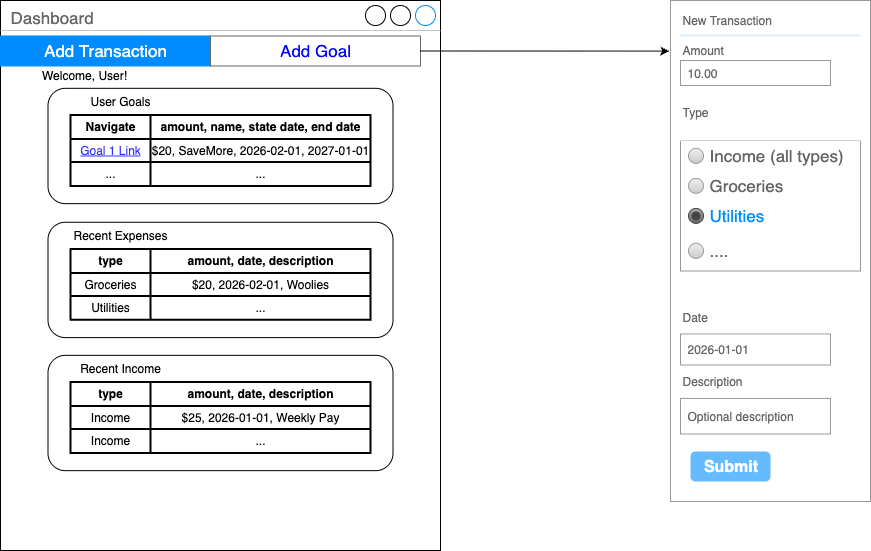

The diagram above was exported from draw.io. Its source (the exported page's mxGraphModel, read from the mxfile embedded in the PNG):
<mxGraphModel dx="1113" dy="718" grid="1" gridSize="10" guides="1" tooltips="1" connect="1" arrows="1" fold="1" page="1" pageScale="1" pageWidth="827" pageHeight="1169" math="0" shadow="0">
  <root>
    <mxCell id="0" />
    <mxCell id="1" parent="0" />
    <mxCell id="yV52H4vDqICFpYCts7A8-55" value="" style="group" parent="1" connectable="0" vertex="1">
      <mxGeometry x="710" y="30" width="440" height="550" as="geometry" />
    </mxCell>
    <mxCell id="yV52H4vDqICFpYCts7A8-37" value="Dashboard" style="strokeWidth=1;shadow=0;dashed=0;align=center;html=1;shape=mxgraph.mockup.containers.window;align=left;verticalAlign=top;spacingLeft=8;strokeColor2=#008cff;strokeColor3=#c4c4c4;fontColor=#666666;mainText=;fontSize=17;labelBackgroundColor=none;whiteSpace=wrap;" parent="yV52H4vDqICFpYCts7A8-55" vertex="1">
      <mxGeometry width="440" height="550" as="geometry" />
    </mxCell>
    <mxCell id="yV52H4vDqICFpYCts7A8-43" value="" style="swimlane;shape=mxgraph.bootstrap.anchor;strokeColor=#666666;fillColor=#ffffff;fontColor=#0000FF;fontStyle=0;childLayout=stackLayout;horizontal=0;startSize=0;horizontalStack=1;resizeParent=1;resizeParentMax=0;resizeLast=0;collapsible=0;marginBottom=0;whiteSpace=wrap;html=1;" parent="yV52H4vDqICFpYCts7A8-55" vertex="1">
      <mxGeometry y="35.483870967741936" width="420" height="30" as="geometry" />
    </mxCell>
    <mxCell id="yV52H4vDqICFpYCts7A8-44" value="Add Transaction" style="text;strokeColor=#008CFF;align=center;verticalAlign=middle;spacingLeft=10;spacingRight=10;overflow=hidden;points=[[0,0.5],[1,0.5]];portConstraint=eastwest;rotatable=0;whiteSpace=wrap;html=1;fillColor=#008CFF;fontColor=#ffffff;fontSize=17;" parent="yV52H4vDqICFpYCts7A8-43" vertex="1">
      <mxGeometry width="210" height="30" as="geometry" />
    </mxCell>
    <mxCell id="yV52H4vDqICFpYCts7A8-45" value="Add Goal" style="text;strokeColor=inherit;align=center;verticalAlign=middle;spacingLeft=10;spacingRight=10;overflow=hidden;points=[[0,0.5],[1,0.5]];portConstraint=eastwest;rotatable=0;whiteSpace=wrap;html=1;fillColor=inherit;fontColor=inherit;fontSize=17;" parent="yV52H4vDqICFpYCts7A8-43" vertex="1">
      <mxGeometry x="210" width="210" height="30" as="geometry" />
    </mxCell>
    <mxCell id="yV52H4vDqICFpYCts7A8-48" value="Welcome, User!" style="text;html=1;align=center;verticalAlign=middle;whiteSpace=wrap;rounded=0;" parent="yV52H4vDqICFpYCts7A8-55" vertex="1">
      <mxGeometry x="14" y="61.20967741935484" width="140" height="26.612903225806452" as="geometry" />
    </mxCell>
    <mxCell id="yV52H4vDqICFpYCts7A8-51" value="" style="rounded=1;whiteSpace=wrap;html=1;" parent="yV52H4vDqICFpYCts7A8-55" vertex="1">
      <mxGeometry x="47.5" y="354.83870967741933" width="345" height="115.3225806451613" as="geometry" />
    </mxCell>
    <mxCell id="JYxWmALQu_oz53jCvFI_-1" value="" style="shape=table;html=1;whiteSpace=wrap;startSize=0;container=1;collapsible=0;childLayout=tableLayout;strokeWidth=2;" vertex="1" parent="yV52H4vDqICFpYCts7A8-55">
      <mxGeometry x="70" y="381.4516129032258" width="300" height="70.96774193548387" as="geometry" />
    </mxCell>
    <mxCell id="JYxWmALQu_oz53jCvFI_-2" value="" style="shape=tableRow;horizontal=0;startSize=0;swimlaneHead=0;swimlaneBody=0;top=0;left=0;bottom=0;right=0;collapsible=0;dropTarget=0;fillColor=none;points=[[0,0.5],[1,0.5]];portConstraint=eastwest;" vertex="1" parent="JYxWmALQu_oz53jCvFI_-1">
      <mxGeometry width="300" height="24" as="geometry" />
    </mxCell>
    <mxCell id="JYxWmALQu_oz53jCvFI_-3" value="type" style="shape=partialRectangle;html=1;whiteSpace=wrap;connectable=0;fillColor=none;top=0;left=0;bottom=0;right=0;overflow=hidden;fontStyle=1" vertex="1" parent="JYxWmALQu_oz53jCvFI_-2">
      <mxGeometry width="80" height="24" as="geometry">
        <mxRectangle width="80" height="24" as="alternateBounds" />
      </mxGeometry>
    </mxCell>
    <mxCell id="JYxWmALQu_oz53jCvFI_-4" value="amount, date, description" style="shape=partialRectangle;html=1;whiteSpace=wrap;connectable=0;fillColor=none;top=0;left=0;bottom=0;right=0;overflow=hidden;fontStyle=1" vertex="1" parent="JYxWmALQu_oz53jCvFI_-2">
      <mxGeometry x="80" width="220" height="24" as="geometry">
        <mxRectangle width="220" height="24" as="alternateBounds" />
      </mxGeometry>
    </mxCell>
    <mxCell id="JYxWmALQu_oz53jCvFI_-5" value="" style="shape=tableRow;horizontal=0;startSize=0;swimlaneHead=0;swimlaneBody=0;top=0;left=0;bottom=0;right=0;collapsible=0;dropTarget=0;fillColor=none;points=[[0,0.5],[1,0.5]];portConstraint=eastwest;" vertex="1" parent="JYxWmALQu_oz53jCvFI_-1">
      <mxGeometry y="24" width="300" height="23" as="geometry" />
    </mxCell>
    <mxCell id="JYxWmALQu_oz53jCvFI_-6" value="Income" style="shape=partialRectangle;html=1;whiteSpace=wrap;connectable=0;fillColor=none;top=0;left=0;bottom=0;right=0;overflow=hidden;" vertex="1" parent="JYxWmALQu_oz53jCvFI_-5">
      <mxGeometry width="80" height="23" as="geometry">
        <mxRectangle width="80" height="23" as="alternateBounds" />
      </mxGeometry>
    </mxCell>
    <mxCell id="JYxWmALQu_oz53jCvFI_-7" value="$25, 2026-01-01, Weekly Pay" style="shape=partialRectangle;html=1;whiteSpace=wrap;connectable=0;fillColor=none;top=0;left=0;bottom=0;right=0;overflow=hidden;" vertex="1" parent="JYxWmALQu_oz53jCvFI_-5">
      <mxGeometry x="80" width="220" height="23" as="geometry">
        <mxRectangle width="220" height="23" as="alternateBounds" />
      </mxGeometry>
    </mxCell>
    <mxCell id="JYxWmALQu_oz53jCvFI_-8" value="" style="shape=tableRow;horizontal=0;startSize=0;swimlaneHead=0;swimlaneBody=0;top=0;left=0;bottom=0;right=0;collapsible=0;dropTarget=0;fillColor=none;points=[[0,0.5],[1,0.5]];portConstraint=eastwest;" vertex="1" parent="JYxWmALQu_oz53jCvFI_-1">
      <mxGeometry y="47" width="300" height="24" as="geometry" />
    </mxCell>
    <mxCell id="JYxWmALQu_oz53jCvFI_-9" value="Income" style="shape=partialRectangle;html=1;whiteSpace=wrap;connectable=0;fillColor=none;top=0;left=0;bottom=0;right=0;overflow=hidden;" vertex="1" parent="JYxWmALQu_oz53jCvFI_-8">
      <mxGeometry width="80" height="24" as="geometry">
        <mxRectangle width="80" height="24" as="alternateBounds" />
      </mxGeometry>
    </mxCell>
    <mxCell id="JYxWmALQu_oz53jCvFI_-10" value="..." style="shape=partialRectangle;html=1;whiteSpace=wrap;connectable=0;fillColor=none;top=0;left=0;bottom=0;right=0;overflow=hidden;" vertex="1" parent="JYxWmALQu_oz53jCvFI_-8">
      <mxGeometry x="80" width="220" height="24" as="geometry">
        <mxRectangle width="220" height="24" as="alternateBounds" />
      </mxGeometry>
    </mxCell>
    <mxCell id="JYxWmALQu_oz53jCvFI_-11" value="Recent Income" style="text;html=1;align=center;verticalAlign=middle;whiteSpace=wrap;rounded=0;" vertex="1" parent="yV52H4vDqICFpYCts7A8-55">
      <mxGeometry x="50" y="354.83870967741933" width="140" height="26.612903225806452" as="geometry" />
    </mxCell>
    <mxCell id="JYxWmALQu_oz53jCvFI_-55" value="" style="group" vertex="1" connectable="0" parent="yV52H4vDqICFpYCts7A8-55">
      <mxGeometry x="47.5" y="87.8225806451613" width="345" height="249.2741935483871" as="geometry" />
    </mxCell>
    <mxCell id="JYxWmALQu_oz53jCvFI_-43" value="" style="rounded=1;whiteSpace=wrap;html=1;" vertex="1" parent="JYxWmALQu_oz53jCvFI_-55">
      <mxGeometry width="345" height="115.3225806451613" as="geometry" />
    </mxCell>
    <mxCell id="JYxWmALQu_oz53jCvFI_-44" value="" style="shape=table;html=1;whiteSpace=wrap;startSize=0;container=1;collapsible=0;childLayout=tableLayout;strokeWidth=2;" vertex="1" parent="JYxWmALQu_oz53jCvFI_-55">
      <mxGeometry x="22.5" y="26.612903225806452" width="300" height="70.96774193548387" as="geometry" />
    </mxCell>
    <mxCell id="JYxWmALQu_oz53jCvFI_-45" value="" style="shape=tableRow;horizontal=0;startSize=0;swimlaneHead=0;swimlaneBody=0;top=0;left=0;bottom=0;right=0;collapsible=0;dropTarget=0;fillColor=none;points=[[0,0.5],[1,0.5]];portConstraint=eastwest;" vertex="1" parent="JYxWmALQu_oz53jCvFI_-44">
      <mxGeometry width="300" height="24" as="geometry" />
    </mxCell>
    <mxCell id="JYxWmALQu_oz53jCvFI_-46" value="Navigate" style="shape=partialRectangle;html=1;whiteSpace=wrap;connectable=0;fillColor=none;top=0;left=0;bottom=0;right=0;overflow=hidden;fontStyle=1" vertex="1" parent="JYxWmALQu_oz53jCvFI_-45">
      <mxGeometry width="80" height="24" as="geometry">
        <mxRectangle width="80" height="24" as="alternateBounds" />
      </mxGeometry>
    </mxCell>
    <mxCell id="JYxWmALQu_oz53jCvFI_-47" value="amount, name, state date, end date" style="shape=partialRectangle;html=1;whiteSpace=wrap;connectable=0;fillColor=none;top=0;left=0;bottom=0;right=0;overflow=hidden;fontStyle=1" vertex="1" parent="JYxWmALQu_oz53jCvFI_-45">
      <mxGeometry x="80" width="220" height="24" as="geometry">
        <mxRectangle width="220" height="24" as="alternateBounds" />
      </mxGeometry>
    </mxCell>
    <mxCell id="JYxWmALQu_oz53jCvFI_-48" value="" style="shape=tableRow;horizontal=0;startSize=0;swimlaneHead=0;swimlaneBody=0;top=0;left=0;bottom=0;right=0;collapsible=0;dropTarget=0;fillColor=none;points=[[0,0.5],[1,0.5]];portConstraint=eastwest;" vertex="1" parent="JYxWmALQu_oz53jCvFI_-44">
      <mxGeometry y="24" width="300" height="23" as="geometry" />
    </mxCell>
    <mxCell id="JYxWmALQu_oz53jCvFI_-49" value="&lt;font style=&quot;color: rgb(51, 51, 255);&quot;&gt;&lt;u&gt;Goal 1 Link&lt;/u&gt;&lt;/font&gt;" style="shape=partialRectangle;html=1;whiteSpace=wrap;connectable=0;fillColor=none;top=0;left=0;bottom=0;right=0;overflow=hidden;" vertex="1" parent="JYxWmALQu_oz53jCvFI_-48">
      <mxGeometry width="80" height="23" as="geometry">
        <mxRectangle width="80" height="23" as="alternateBounds" />
      </mxGeometry>
    </mxCell>
    <mxCell id="JYxWmALQu_oz53jCvFI_-50" value="$20, SaveMore, 2026-02-01, 2027-01-01" style="shape=partialRectangle;html=1;whiteSpace=wrap;connectable=0;fillColor=none;top=0;left=0;bottom=0;right=0;overflow=hidden;" vertex="1" parent="JYxWmALQu_oz53jCvFI_-48">
      <mxGeometry x="80" width="220" height="23" as="geometry">
        <mxRectangle width="220" height="23" as="alternateBounds" />
      </mxGeometry>
    </mxCell>
    <mxCell id="JYxWmALQu_oz53jCvFI_-51" value="" style="shape=tableRow;horizontal=0;startSize=0;swimlaneHead=0;swimlaneBody=0;top=0;left=0;bottom=0;right=0;collapsible=0;dropTarget=0;fillColor=none;points=[[0,0.5],[1,0.5]];portConstraint=eastwest;" vertex="1" parent="JYxWmALQu_oz53jCvFI_-44">
      <mxGeometry y="47" width="300" height="24" as="geometry" />
    </mxCell>
    <mxCell id="JYxWmALQu_oz53jCvFI_-52" value="..." style="shape=partialRectangle;html=1;whiteSpace=wrap;connectable=0;fillColor=none;top=0;left=0;bottom=0;right=0;overflow=hidden;" vertex="1" parent="JYxWmALQu_oz53jCvFI_-51">
      <mxGeometry width="80" height="24" as="geometry">
        <mxRectangle width="80" height="24" as="alternateBounds" />
      </mxGeometry>
    </mxCell>
    <mxCell id="JYxWmALQu_oz53jCvFI_-53" value="..." style="shape=partialRectangle;html=1;whiteSpace=wrap;connectable=0;fillColor=none;top=0;left=0;bottom=0;right=0;overflow=hidden;" vertex="1" parent="JYxWmALQu_oz53jCvFI_-51">
      <mxGeometry x="80" width="220" height="24" as="geometry">
        <mxRectangle width="220" height="24" as="alternateBounds" />
      </mxGeometry>
    </mxCell>
    <mxCell id="JYxWmALQu_oz53jCvFI_-54" value="User Goals" style="text;html=1;align=center;verticalAlign=middle;whiteSpace=wrap;rounded=0;" vertex="1" parent="JYxWmALQu_oz53jCvFI_-55">
      <mxGeometry x="2.5" width="140" height="26.612903225806452" as="geometry" />
    </mxCell>
    <mxCell id="JYxWmALQu_oz53jCvFI_-31" value="" style="rounded=1;whiteSpace=wrap;html=1;" vertex="1" parent="JYxWmALQu_oz53jCvFI_-55">
      <mxGeometry y="133.9516129032258" width="345" height="115.3225806451613" as="geometry" />
    </mxCell>
    <mxCell id="JYxWmALQu_oz53jCvFI_-32" value="" style="shape=table;html=1;whiteSpace=wrap;startSize=0;container=1;collapsible=0;childLayout=tableLayout;strokeWidth=2;" vertex="1" parent="JYxWmALQu_oz53jCvFI_-55">
      <mxGeometry x="22.5" y="160.56451612903226" width="300" height="70.96774193548387" as="geometry" />
    </mxCell>
    <mxCell id="JYxWmALQu_oz53jCvFI_-33" value="" style="shape=tableRow;horizontal=0;startSize=0;swimlaneHead=0;swimlaneBody=0;top=0;left=0;bottom=0;right=0;collapsible=0;dropTarget=0;fillColor=none;points=[[0,0.5],[1,0.5]];portConstraint=eastwest;" vertex="1" parent="JYxWmALQu_oz53jCvFI_-32">
      <mxGeometry width="300" height="24" as="geometry" />
    </mxCell>
    <mxCell id="JYxWmALQu_oz53jCvFI_-34" value="type" style="shape=partialRectangle;html=1;whiteSpace=wrap;connectable=0;fillColor=none;top=0;left=0;bottom=0;right=0;overflow=hidden;fontStyle=1" vertex="1" parent="JYxWmALQu_oz53jCvFI_-33">
      <mxGeometry width="80" height="24" as="geometry">
        <mxRectangle width="80" height="24" as="alternateBounds" />
      </mxGeometry>
    </mxCell>
    <mxCell id="JYxWmALQu_oz53jCvFI_-35" value="amount, date, description" style="shape=partialRectangle;html=1;whiteSpace=wrap;connectable=0;fillColor=none;top=0;left=0;bottom=0;right=0;overflow=hidden;fontStyle=1" vertex="1" parent="JYxWmALQu_oz53jCvFI_-33">
      <mxGeometry x="80" width="220" height="24" as="geometry">
        <mxRectangle width="220" height="24" as="alternateBounds" />
      </mxGeometry>
    </mxCell>
    <mxCell id="JYxWmALQu_oz53jCvFI_-36" value="" style="shape=tableRow;horizontal=0;startSize=0;swimlaneHead=0;swimlaneBody=0;top=0;left=0;bottom=0;right=0;collapsible=0;dropTarget=0;fillColor=none;points=[[0,0.5],[1,0.5]];portConstraint=eastwest;" vertex="1" parent="JYxWmALQu_oz53jCvFI_-32">
      <mxGeometry y="24" width="300" height="23" as="geometry" />
    </mxCell>
    <mxCell id="JYxWmALQu_oz53jCvFI_-37" value="Groceries" style="shape=partialRectangle;html=1;whiteSpace=wrap;connectable=0;fillColor=none;top=0;left=0;bottom=0;right=0;overflow=hidden;" vertex="1" parent="JYxWmALQu_oz53jCvFI_-36">
      <mxGeometry width="80" height="23" as="geometry">
        <mxRectangle width="80" height="23" as="alternateBounds" />
      </mxGeometry>
    </mxCell>
    <mxCell id="JYxWmALQu_oz53jCvFI_-38" value="$20, 2026-02-01, Woolies" style="shape=partialRectangle;html=1;whiteSpace=wrap;connectable=0;fillColor=none;top=0;left=0;bottom=0;right=0;overflow=hidden;" vertex="1" parent="JYxWmALQu_oz53jCvFI_-36">
      <mxGeometry x="80" width="220" height="23" as="geometry">
        <mxRectangle width="220" height="23" as="alternateBounds" />
      </mxGeometry>
    </mxCell>
    <mxCell id="JYxWmALQu_oz53jCvFI_-39" value="" style="shape=tableRow;horizontal=0;startSize=0;swimlaneHead=0;swimlaneBody=0;top=0;left=0;bottom=0;right=0;collapsible=0;dropTarget=0;fillColor=none;points=[[0,0.5],[1,0.5]];portConstraint=eastwest;" vertex="1" parent="JYxWmALQu_oz53jCvFI_-32">
      <mxGeometry y="47" width="300" height="24" as="geometry" />
    </mxCell>
    <mxCell id="JYxWmALQu_oz53jCvFI_-40" value="Utilities" style="shape=partialRectangle;html=1;whiteSpace=wrap;connectable=0;fillColor=none;top=0;left=0;bottom=0;right=0;overflow=hidden;" vertex="1" parent="JYxWmALQu_oz53jCvFI_-39">
      <mxGeometry width="80" height="24" as="geometry">
        <mxRectangle width="80" height="24" as="alternateBounds" />
      </mxGeometry>
    </mxCell>
    <mxCell id="JYxWmALQu_oz53jCvFI_-41" value="..." style="shape=partialRectangle;html=1;whiteSpace=wrap;connectable=0;fillColor=none;top=0;left=0;bottom=0;right=0;overflow=hidden;" vertex="1" parent="JYxWmALQu_oz53jCvFI_-39">
      <mxGeometry x="80" width="220" height="24" as="geometry">
        <mxRectangle width="220" height="24" as="alternateBounds" />
      </mxGeometry>
    </mxCell>
    <mxCell id="JYxWmALQu_oz53jCvFI_-42" value="Recent Expenses" style="text;html=1;align=center;verticalAlign=middle;whiteSpace=wrap;rounded=0;" vertex="1" parent="JYxWmALQu_oz53jCvFI_-55">
      <mxGeometry x="2.5" y="133.9516129032258" width="140" height="26.612903225806452" as="geometry" />
    </mxCell>
    <mxCell id="JYxWmALQu_oz53jCvFI_-103" value="" style="strokeWidth=1;shadow=0;dashed=0;align=center;html=1;shape=mxgraph.mockup.forms.rrect;rSize=0;strokeColor=#999999;fillColor=#ffffff;" vertex="1" parent="1">
      <mxGeometry x="1380" y="30" width="200" height="501" as="geometry" />
    </mxCell>
    <mxCell id="JYxWmALQu_oz53jCvFI_-104" value="New Transaction" style="strokeWidth=1;shadow=0;dashed=0;align=center;html=1;shape=mxgraph.mockup.forms.anchor;fontSize=12;fontColor=#666666;align=left;resizeWidth=1;spacingLeft=0;" vertex="1" parent="JYxWmALQu_oz53jCvFI_-103">
      <mxGeometry width="100" height="20" relative="1" as="geometry">
        <mxPoint x="10" y="10" as="offset" />
      </mxGeometry>
    </mxCell>
    <mxCell id="JYxWmALQu_oz53jCvFI_-105" value="" style="shape=line;strokeColor=#ddeeff;strokeWidth=2;html=1;resizeWidth=1;" vertex="1" parent="JYxWmALQu_oz53jCvFI_-103">
      <mxGeometry width="180" height="10" relative="1" as="geometry">
        <mxPoint x="10" y="30" as="offset" />
      </mxGeometry>
    </mxCell>
    <mxCell id="JYxWmALQu_oz53jCvFI_-106" value="Amount" style="strokeWidth=1;shadow=0;dashed=0;align=center;html=1;shape=mxgraph.mockup.forms.anchor;fontSize=12;fontColor=#666666;align=left;resizeWidth=1;spacingLeft=0;" vertex="1" parent="JYxWmALQu_oz53jCvFI_-103">
      <mxGeometry width="100" height="20" relative="1" as="geometry">
        <mxPoint x="10" y="40" as="offset" />
      </mxGeometry>
    </mxCell>
    <mxCell id="JYxWmALQu_oz53jCvFI_-107" value="10.00" style="strokeWidth=1;shadow=0;dashed=0;align=center;html=1;shape=mxgraph.mockup.forms.rrect;rSize=0;strokeColor=#999999;fontColor=#666666;align=left;spacingLeft=5;resizeWidth=1;" vertex="1" parent="JYxWmALQu_oz53jCvFI_-103">
      <mxGeometry width="150" height="25" relative="1" as="geometry">
        <mxPoint x="10" y="60" as="offset" />
      </mxGeometry>
    </mxCell>
    <mxCell id="JYxWmALQu_oz53jCvFI_-108" value="Type" style="strokeWidth=1;shadow=0;dashed=0;align=center;html=1;shape=mxgraph.mockup.forms.anchor;fontSize=12;fontColor=#666666;align=left;resizeWidth=1;spacingLeft=0;" vertex="1" parent="JYxWmALQu_oz53jCvFI_-103">
      <mxGeometry width="100" height="20" relative="1" as="geometry">
        <mxPoint x="10" y="102" as="offset" />
      </mxGeometry>
    </mxCell>
    <mxCell id="JYxWmALQu_oz53jCvFI_-110" value="Submit" style="strokeWidth=1;shadow=0;dashed=0;align=center;html=1;shape=mxgraph.mockup.forms.rrect;rSize=5;strokeColor=none;fontColor=#ffffff;fillColor=#66bbff;fontSize=16;fontStyle=1;" vertex="1" parent="JYxWmALQu_oz53jCvFI_-103">
      <mxGeometry y="1" width="80" height="30" relative="1" as="geometry">
        <mxPoint x="20" y="-50" as="offset" />
      </mxGeometry>
    </mxCell>
    <mxCell id="JYxWmALQu_oz53jCvFI_-117" value="Date" style="strokeWidth=1;shadow=0;dashed=0;align=center;html=1;shape=mxgraph.mockup.forms.anchor;fontSize=12;fontColor=#666666;align=left;resizeWidth=1;spacingLeft=0;" vertex="1" parent="JYxWmALQu_oz53jCvFI_-103">
      <mxGeometry x="10" y="300" width="100" height="33.4" as="geometry" />
    </mxCell>
    <mxCell id="JYxWmALQu_oz53jCvFI_-118" value="2026-01-01" style="strokeWidth=1;shadow=0;dashed=0;align=center;html=1;shape=mxgraph.mockup.forms.rrect;rSize=0;strokeColor=#999999;fontColor=#666666;align=left;spacingLeft=5;resizeWidth=1;" vertex="1" parent="JYxWmALQu_oz53jCvFI_-103">
      <mxGeometry x="10" y="333.4" width="150" height="31.11" as="geometry" />
    </mxCell>
    <mxCell id="JYxWmALQu_oz53jCvFI_-119" value="Description" style="strokeWidth=1;shadow=0;dashed=0;align=center;html=1;shape=mxgraph.mockup.forms.anchor;fontSize=12;fontColor=#666666;align=left;resizeWidth=1;spacingLeft=0;" vertex="1" parent="JYxWmALQu_oz53jCvFI_-103">
      <mxGeometry x="10" y="364.51" width="100" height="33.4" as="geometry" />
    </mxCell>
    <mxCell id="JYxWmALQu_oz53jCvFI_-120" value="Optional description" style="strokeWidth=1;shadow=0;dashed=0;align=center;html=1;shape=mxgraph.mockup.forms.rrect;rSize=0;strokeColor=#999999;fontColor=#666666;align=left;spacingLeft=5;resizeWidth=1;" vertex="1" parent="JYxWmALQu_oz53jCvFI_-103">
      <mxGeometry x="10" y="397.90999999999997" width="150" height="35.6" as="geometry" />
    </mxCell>
    <mxCell id="JYxWmALQu_oz53jCvFI_-121" value="" style="swimlane;strokeColor=#999999;swimlaneFillColor=#FFFFFF;fillColor=#ffffff;fontColor=#666666;fontStyle=0;childLayout=stackLayout;horizontal=1;startSize=0;horizontalStack=0;resizeParent=1;resizeParentMax=0;resizeLast=0;collapsible=0;marginBottom=0;whiteSpace=wrap;html=1;" vertex="1" parent="JYxWmALQu_oz53jCvFI_-103">
      <mxGeometry x="10" y="140.38528896672506" width="180" height="130" as="geometry" />
    </mxCell>
    <mxCell id="JYxWmALQu_oz53jCvFI_-122" value="Income (all types)" style="text;strokeColor=none;align=left;verticalAlign=middle;spacingLeft=27;spacingRight=10;overflow=hidden;points=[[0,0.5],[1,0.5]];portConstraint=eastwest;rotatable=0;whiteSpace=wrap;html=1;fillColor=none;fontColor=inherit;fontSize=17;" vertex="1" parent="JYxWmALQu_oz53jCvFI_-121">
      <mxGeometry width="180" height="30" as="geometry" />
    </mxCell>
    <mxCell id="JYxWmALQu_oz53jCvFI_-123" value="" style="shape=ellipse;resizable=0;fillColor=#EEEEEE;strokeColor=#999999;gradientColor=#cccccc;html=1;" vertex="1" parent="JYxWmALQu_oz53jCvFI_-122">
      <mxGeometry y="0.5" width="15" height="15" relative="1" as="geometry">
        <mxPoint x="8" y="-7.5" as="offset" />
      </mxGeometry>
    </mxCell>
    <mxCell id="JYxWmALQu_oz53jCvFI_-124" value="Groceries" style="text;strokeColor=none;align=left;verticalAlign=middle;spacingLeft=27;spacingRight=10;overflow=hidden;points=[[0,0.5],[1,0.5]];portConstraint=eastwest;rotatable=0;whiteSpace=wrap;html=1;rSize=5;fillColor=none;fontColor=inherit;fontSize=17;" vertex="1" parent="JYxWmALQu_oz53jCvFI_-121">
      <mxGeometry y="30" width="180" height="30" as="geometry" />
    </mxCell>
    <mxCell id="JYxWmALQu_oz53jCvFI_-125" value="" style="shape=ellipse;resizable=0;fillColor=#EEEEEE;strokeColor=#999999;gradientColor=#cccccc;html=1;" vertex="1" parent="JYxWmALQu_oz53jCvFI_-124">
      <mxGeometry y="0.5" width="15" height="15" relative="1" as="geometry">
        <mxPoint x="8" y="-7.5" as="offset" />
      </mxGeometry>
    </mxCell>
    <mxCell id="JYxWmALQu_oz53jCvFI_-126" value="Utilities" style="text;strokeColor=none;align=left;verticalAlign=middle;spacingLeft=27;spacingRight=10;overflow=hidden;points=[[0,0.5],[1,0.5]];portConstraint=eastwest;rotatable=0;whiteSpace=wrap;html=1;rSize=5;fillColor=none;fontColor=#008CFF;fontSize=17;" vertex="1" parent="JYxWmALQu_oz53jCvFI_-121">
      <mxGeometry y="60" width="180" height="30" as="geometry" />
    </mxCell>
    <mxCell id="JYxWmALQu_oz53jCvFI_-127" value="" style="shape=ellipse;resizable=0;fillColor=#AAAAAA;gradientColor=#666666;strokeColor=#444444;html=1;" vertex="1" parent="JYxWmALQu_oz53jCvFI_-126">
      <mxGeometry y="0.5" width="15" height="15" relative="1" as="geometry">
        <mxPoint x="8" y="-7.5" as="offset" />
      </mxGeometry>
    </mxCell>
    <mxCell id="JYxWmALQu_oz53jCvFI_-128" value="" style="shape=ellipse;resizable=0;fillColor=#444444;strokeColor=none;html=1;" vertex="1" parent="JYxWmALQu_oz53jCvFI_-127">
      <mxGeometry x="0.2" y="0.2" width="9" height="9" relative="1" as="geometry" />
    </mxCell>
    <mxCell id="JYxWmALQu_oz53jCvFI_-129" value="...." style="text;strokeColor=none;align=left;verticalAlign=middle;spacingLeft=27;spacingRight=10;overflow=hidden;points=[[0,0.5],[1,0.5]];portConstraint=eastwest;rotatable=0;whiteSpace=wrap;html=1;fillColor=none;fontColor=inherit;fontSize=17;" vertex="1" parent="JYxWmALQu_oz53jCvFI_-121">
      <mxGeometry y="90" width="180" height="40" as="geometry" />
    </mxCell>
    <mxCell id="JYxWmALQu_oz53jCvFI_-130" value="" style="shape=ellipse;resizable=0;fillColor=#EEEEEE;strokeColor=#999999;gradientColor=#cccccc;html=1;" vertex="1" parent="JYxWmALQu_oz53jCvFI_-129">
      <mxGeometry y="0.5" width="15" height="15" relative="1" as="geometry">
        <mxPoint x="8" y="-7.5" as="offset" />
      </mxGeometry>
    </mxCell>
    <mxCell id="JYxWmALQu_oz53jCvFI_-131" value="" style="endArrow=classic;html=1;rounded=0;exitX=1;exitY=0.5;exitDx=0;exitDy=0;entryX=-0.006;entryY=0.101;entryDx=0;entryDy=0;entryPerimeter=0;" edge="1" parent="1" source="yV52H4vDqICFpYCts7A8-45" target="JYxWmALQu_oz53jCvFI_-103">
      <mxGeometry width="50" height="50" relative="1" as="geometry">
        <mxPoint x="1210" y="130" as="sourcePoint" />
        <mxPoint x="1260" y="80" as="targetPoint" />
      </mxGeometry>
    </mxCell>
  </root>
</mxGraphModel>